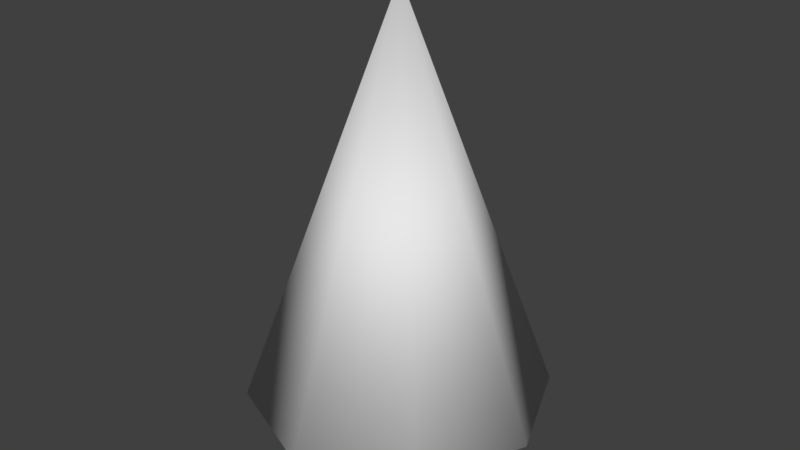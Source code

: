 # Source: fir.blend  (saved by Blender 2.79.0; exported with 4.5.12 LTS)
import bpy
from mathutils import Matrix  # noqa: F401  (used for matrix-valued properties, if any)

bpy.ops.wm.read_factory_settings(use_empty=True)
scene = bpy.context.scene
scene.name = 'Scene'

# ---- collections
col_collection_1 = bpy.data.collections.new('Collection 1'); scene.collection.children.link(col_collection_1)

# ---- materials (node trees are filled in below, after node groups)
mat_fir = bpy.data.materials.new('fir')
mat_fir.alpha_threshold = 0.0
mat_fir.use_transparent_shadow = False
mat_fir.roughness = 0.5

# ---- material node trees

# ---- world
world_world = bpy.data.worlds.new('World'); scene.world = world_world
world_world.color = (0.05088, 0.05088, 0.05088)
world_world.use_sun_shadow = False
world_world.sun_shadow_jitter_overblur = 0.0
world_world.cycles.sampling_method = 'MANUAL'

# ---- meshes
me_fir = bpy.data.meshes.new('fir')
me_fir.from_pydata([(-4.333e-08, 0.1692, 0.0), (-4.811e-08, 0.05131, 0.4243), (0.1197, 0.1197, 0.0), (0.03628, 0.03628, 0.4243), (0.1692, -7.397e-09, 0.0), (0.05131, -2.698e-09, 0.4243), (0.1197, -0.1197, 0.0), (0.03628, -0.03628, 0.4243), (-5.812e-08, -0.1692, 0.0), (-5.26e-08, -0.05131, 0.4243), (-0.1197, -0.1197, 0.0), (-0.03628, -0.03628, 0.4243), (-0.1692, 2.018e-09, 0.0), (-0.05131, 1.565e-10, 0.4243), (-0.1197, 0.1197, 0.0), (-0.03628, 0.03628, 0.4243), (-4.788e-08, 0.07468, 0.04586), (0.05281, 0.05281, 0.04586), (0.07468, -3.745e-09, 0.04586), (0.05281, -0.05281, 0.04586), (-5.441e-08, -0.07468, 0.04586), (-0.05281, -0.05281, 0.04586), (-0.07468, 4.105e-10, 0.04586), (-0.05281, 0.05281, 0.04586), (-3.467e-09, 0.4881, 0.1717), (0.3451, 0.3451, 0.1717), (0.4881, -2.133e-08, 0.1717), (0.3451, -0.3451, 0.1717), (-4.614e-08, -0.4881, 0.1717), (-0.3451, -0.3451, 0.1717), (-0.4881, 5.82e-09, 0.1717), (-0.3451, 0.3451, 0.1717), (-3.467e-09, 0.0, 1.498)], [], [(16, 1, 3, 17), (17, 3, 5, 18), (18, 5, 7, 19), (19, 7, 9, 20), (20, 9, 11, 21), (21, 11, 13, 22), (22, 13, 15, 23), (23, 15, 1, 16), (14, 23, 16, 0), (12, 22, 23, 14), (10, 21, 22, 12), (8, 20, 21, 10), (6, 19, 20, 8), (4, 18, 19, 6), (2, 17, 18, 4), (0, 16, 17, 2), (24, 32, 25), (25, 32, 26), (26, 32, 27), (27, 32, 28), (28, 32, 29), (29, 32, 30), (30, 32, 31), (31, 32, 24), (24, 25, 26, 27, 28, 29, 30, 31)])
me_fir.polygons.foreach_set('use_smooth', [1, 1, 1, 1, 1, 1, 1, 1, 1, 1, 1, 1, 1, 1, 1, 1, 1, 1, 1, 1, 1, 1, 1, 1, 0])
_uv = me_fir.uv_layers.new(name='UVMap')
_uv.uv.foreach_set('vector', [0.3839, 0.08786, 0.3839, 0.3066, 0.2648, 0.3066, 0.2648, 0.08786, 0.2648, 0.08786, 0.2648, 0.3066, 0.1458, 0.3066, 0.1458, 0.08786, 0.1458, 0.08786, 0.1458, 0.3066, 0.02669, 0.3066, 0.02669, 0.08786, 0.9792, 0.08786, 0.9792, 0.3066, 0.8601, 0.3066, 0.8601, 0.08786, 0.8601, 0.08786, 0.8601, 0.3066, 0.7411, 0.3066, 0.7411, 0.08786, 0.7411, 0.08786, 0.7411, 0.3066, 0.622, 0.3066, 0.622, 0.08786, 0.622, 0.08786, 0.622, 0.3066, 0.5029, 0.3066, 0.5029, 0.08786, 0.5029, 0.08786, 0.5029, 0.3066, 0.3839, 0.3066, 0.3839, 0.08786, 0.5029, 0.01572, 0.5029, 0.08786, 0.3839, 0.08786, 0.3839, 0.01572, 0.622, 0.01572, 0.622, 0.08786, 0.5029, 0.08786, 0.5029, 0.01572, 0.7411, 0.01572, 0.7411, 0.08786, 0.622, 0.08786, 0.622, 0.01572, 0.8601, 0.01572, 0.8601, 0.08786, 0.7411, 0.08786, 0.7411, 0.01572, 0.9792, 0.01572, 0.9792, 0.08786, 0.8601, 0.08786, 0.8601, 0.01572, 0.1458, 0.01572, 0.1458, 0.08786, 0.02669, 0.08786, 0.02669, 0.01572, 0.2648, 0.01572, 0.2648, 0.08786, 0.1458, 0.08786, 0.1458, 0.01572, 0.3839, 0.01572, 0.3839, 0.08786, 0.2648, 0.08786, 0.2648, 0.01572, 0.9844, 0.7995, 0.6655, 0.6674, 0.9844, 0.5353, 0.9844, 0.5353, 0.6655, 0.6674, 0.7976, 0.3485, 0.7976, 0.3485, 0.6655, 0.6674, 0.5334, 0.3485, 0.5334, 0.3485, 0.6655, 0.6674, 0.3466, 0.5353, 0.3466, 0.5353, 0.6655, 0.6674, 0.3466, 0.7995, 0.3466, 0.7995, 0.6655, 0.6674, 0.5334, 0.9863, 0.5334, 0.9863, 0.6655, 0.6674, 0.7976, 0.9863, 0.7976, 0.9863, 0.6655, 0.6674, 0.9844, 0.7995, 0.1095, 0.6655, 0.2367, 0.6655, 0.3267, 0.7554, 0.3267, 0.8826, 0.2367, 0.9725, 0.1095, 0.9725, 0.01961, 0.8826, 0.01961, 0.7554])
me_fir.materials.append(mat_fir)
me_fir.use_remesh_preserve_volume = False
me_fir.use_remesh_preserve_attributes = False
me_fir.use_mirror_vertex_groups = False
me_fir.update()

# ---- objects
ob_fir = bpy.data.objects.new('fir', me_fir)

# ---- transforms, parenting, visibility, modifiers, constraints
ob_fir.location = (0.0, 0.0, 0.0)
ob_fir.lineart.crease_threshold = 0.0

# ---- collection membership
col_collection_1.objects.link(ob_fir)

# ---- scene / render settings (as saved in the file)
scene.frame_start = 1; scene.frame_end = 250; scene.frame_set(1)
scene.render.engine = 'BLENDER_EEVEE_NEXT'
scene.render.resolution_percentage = 50
scene.render.dither_intensity = 0.0
scene.cycles.use_denoising = False
scene.cycles.samples = 128
scene.cycles.sampling_pattern = 'TABULATED_SOBOL'
scene.cycles.use_adaptive_sampling = False
scene.cycles.use_light_tree = False
scene.cycles.blur_glossy = 0.0
scene.cycles.sample_clamp_indirect = 0.0
scene.view_settings.view_transform = 'Standard'
bpy.context.view_layer.update()

# ---- added for rendering (the .blend has no active camera and no usable light): camera, sun
cam_auto = bpy.data.cameras.new('AutoCamera')
cam_auto.lens = 50.0
cam_auto.sensor_width = 36.0
cam_auto.clip_end = 1000.0
ob_auto_camera = bpy.data.objects.new('AutoCamera', cam_auto)
scene.collection.objects.link(ob_auto_camera)
ob_auto_camera.location = (1.88495, -2.26194, 2.25708)
ob_auto_camera.rotation_euler = (1.09748, -7.21219e-08, 0.694738)
scene.camera = ob_auto_camera
light_auto_sun = bpy.data.lights.new('AutoSun', 'SUN')
light_auto_sun.energy = 3.0
light_auto_sun.angle = 0.0523599
ob_auto_sun = bpy.data.objects.new('AutoSun', light_auto_sun)
scene.collection.objects.link(ob_auto_sun)
ob_auto_sun.rotation_euler = (0.872665, 0.174533, 0.523599)
bpy.context.view_layer.update()
